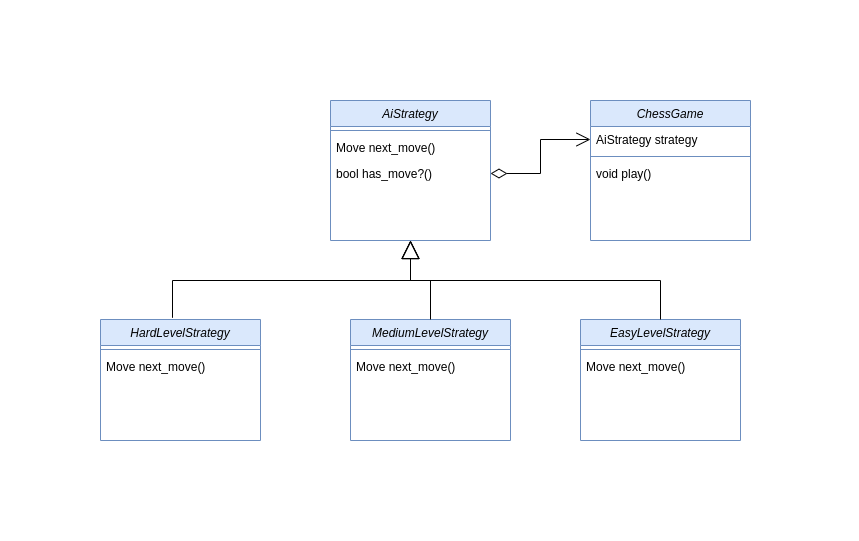

The diagram above was exported from draw.io. Its source (the exported page's mxGraphModel, read from the mxfile embedded in the PNG):
<mxGraphModel dx="1562" dy="875" grid="1" gridSize="10" guides="1" tooltips="1" connect="1" arrows="1" fold="1" page="1" pageScale="1" pageWidth="827" pageHeight="1169" math="0" shadow="0">
  <root>
    <mxCell id="0" />
    <mxCell id="1" parent="0" />
    <mxCell id="bN_a5R6ZV5Cv96sJ9ZHw-1" value="AiStrategy" style="swimlane;fontStyle=2;align=center;verticalAlign=top;childLayout=stackLayout;horizontal=1;startSize=26;horizontalStack=0;resizeParent=1;resizeLast=0;collapsible=1;marginBottom=0;rounded=0;shadow=0;strokeWidth=1;fillColor=#dae8fc;strokeColor=#6c8ebf;" parent="1" vertex="1">
      <mxGeometry x="320" y="140" width="160" height="140" as="geometry">
        <mxRectangle x="230" y="140" width="160" height="26" as="alternateBounds" />
      </mxGeometry>
    </mxCell>
    <mxCell id="bN_a5R6ZV5Cv96sJ9ZHw-2" style="edgeStyle=orthogonalEdgeStyle;rounded=0;orthogonalLoop=1;jettySize=auto;html=1;exitX=1;exitY=0.5;exitDx=0;exitDy=0;" parent="bN_a5R6ZV5Cv96sJ9ZHw-1" edge="1">
      <mxGeometry relative="1" as="geometry">
        <mxPoint x="160" y="39" as="sourcePoint" />
        <mxPoint x="160" y="39" as="targetPoint" />
      </mxGeometry>
    </mxCell>
    <mxCell id="bN_a5R6ZV5Cv96sJ9ZHw-3" value="" style="line;strokeWidth=1;fillColor=none;align=left;verticalAlign=middle;spacingTop=-1;spacingLeft=3;spacingRight=3;rotatable=0;labelPosition=right;points=[];portConstraint=eastwest;strokeColor=inherit;" parent="bN_a5R6ZV5Cv96sJ9ZHw-1" vertex="1">
      <mxGeometry y="26" width="160" height="8" as="geometry" />
    </mxCell>
    <mxCell id="bN_a5R6ZV5Cv96sJ9ZHw-4" value="Move next_move()" style="text;align=left;verticalAlign=top;spacingLeft=4;spacingRight=4;overflow=hidden;rotatable=0;points=[[0,0.5],[1,0.5]];portConstraint=eastwest;" parent="bN_a5R6ZV5Cv96sJ9ZHw-1" vertex="1">
      <mxGeometry y="34" width="160" height="26" as="geometry" />
    </mxCell>
    <mxCell id="bN_a5R6ZV5Cv96sJ9ZHw-5" value="bool has_move?()" style="text;align=left;verticalAlign=top;spacingLeft=4;spacingRight=4;overflow=hidden;rotatable=0;points=[[0,0.5],[1,0.5]];portConstraint=eastwest;" parent="bN_a5R6ZV5Cv96sJ9ZHw-1" vertex="1">
      <mxGeometry y="60" width="160" height="26" as="geometry" />
    </mxCell>
    <mxCell id="bN_a5R6ZV5Cv96sJ9ZHw-7" value="ChessGame" style="swimlane;fontStyle=2;align=center;verticalAlign=top;childLayout=stackLayout;horizontal=1;startSize=26;horizontalStack=0;resizeParent=1;resizeLast=0;collapsible=1;marginBottom=0;rounded=0;shadow=0;strokeWidth=1;fillColor=#dae8fc;strokeColor=#6c8ebf;" parent="1" vertex="1">
      <mxGeometry x="580" y="140" width="160" height="140" as="geometry">
        <mxRectangle x="230" y="140" width="160" height="26" as="alternateBounds" />
      </mxGeometry>
    </mxCell>
    <mxCell id="bN_a5R6ZV5Cv96sJ9ZHw-8" value="AiStrategy strategy" style="text;align=left;verticalAlign=top;spacingLeft=4;spacingRight=4;overflow=hidden;rotatable=0;points=[[0,0.5],[1,0.5]];portConstraint=eastwest;" parent="bN_a5R6ZV5Cv96sJ9ZHw-7" vertex="1">
      <mxGeometry y="26" width="160" height="26" as="geometry" />
    </mxCell>
    <mxCell id="bN_a5R6ZV5Cv96sJ9ZHw-9" style="edgeStyle=orthogonalEdgeStyle;rounded=0;orthogonalLoop=1;jettySize=auto;html=1;exitX=1;exitY=0.5;exitDx=0;exitDy=0;" parent="bN_a5R6ZV5Cv96sJ9ZHw-7" source="bN_a5R6ZV5Cv96sJ9ZHw-8" target="bN_a5R6ZV5Cv96sJ9ZHw-8" edge="1">
      <mxGeometry relative="1" as="geometry" />
    </mxCell>
    <mxCell id="bN_a5R6ZV5Cv96sJ9ZHw-10" value="" style="line;strokeWidth=1;fillColor=none;align=left;verticalAlign=middle;spacingTop=-1;spacingLeft=3;spacingRight=3;rotatable=0;labelPosition=right;points=[];portConstraint=eastwest;strokeColor=inherit;" parent="bN_a5R6ZV5Cv96sJ9ZHw-7" vertex="1">
      <mxGeometry y="52" width="160" height="8" as="geometry" />
    </mxCell>
    <mxCell id="bN_a5R6ZV5Cv96sJ9ZHw-11" value="void play()" style="text;align=left;verticalAlign=top;spacingLeft=4;spacingRight=4;overflow=hidden;rotatable=0;points=[[0,0.5],[1,0.5]];portConstraint=eastwest;" parent="bN_a5R6ZV5Cv96sJ9ZHw-7" vertex="1">
      <mxGeometry y="60" width="160" height="26" as="geometry" />
    </mxCell>
    <mxCell id="bN_a5R6ZV5Cv96sJ9ZHw-12" value="HardLevelStrategy" style="swimlane;fontStyle=2;align=center;verticalAlign=top;childLayout=stackLayout;horizontal=1;startSize=26;horizontalStack=0;resizeParent=1;resizeLast=0;collapsible=1;marginBottom=0;rounded=0;shadow=0;strokeWidth=1;fillColor=#dae8fc;strokeColor=#6c8ebf;" parent="1" vertex="1">
      <mxGeometry x="90" y="359" width="160" height="121" as="geometry">
        <mxRectangle x="230" y="140" width="160" height="26" as="alternateBounds" />
      </mxGeometry>
    </mxCell>
    <mxCell id="bN_a5R6ZV5Cv96sJ9ZHw-13" style="edgeStyle=orthogonalEdgeStyle;rounded=0;orthogonalLoop=1;jettySize=auto;html=1;exitX=1;exitY=0.5;exitDx=0;exitDy=0;" parent="bN_a5R6ZV5Cv96sJ9ZHw-12" edge="1">
      <mxGeometry relative="1" as="geometry">
        <mxPoint x="160" y="39" as="sourcePoint" />
        <mxPoint x="160" y="39" as="targetPoint" />
      </mxGeometry>
    </mxCell>
    <mxCell id="bN_a5R6ZV5Cv96sJ9ZHw-14" value="" style="line;strokeWidth=1;fillColor=none;align=left;verticalAlign=middle;spacingTop=-1;spacingLeft=3;spacingRight=3;rotatable=0;labelPosition=right;points=[];portConstraint=eastwest;strokeColor=inherit;" parent="bN_a5R6ZV5Cv96sJ9ZHw-12" vertex="1">
      <mxGeometry y="26" width="160" height="8" as="geometry" />
    </mxCell>
    <mxCell id="bN_a5R6ZV5Cv96sJ9ZHw-15" value="Move next_move()" style="text;align=left;verticalAlign=top;spacingLeft=4;spacingRight=4;overflow=hidden;rotatable=0;points=[[0,0.5],[1,0.5]];portConstraint=eastwest;" parent="bN_a5R6ZV5Cv96sJ9ZHw-12" vertex="1">
      <mxGeometry y="34" width="160" height="26" as="geometry" />
    </mxCell>
    <mxCell id="bN_a5R6ZV5Cv96sJ9ZHw-18" value="MediumLevelStrategy" style="swimlane;fontStyle=2;align=center;verticalAlign=top;childLayout=stackLayout;horizontal=1;startSize=26;horizontalStack=0;resizeParent=1;resizeLast=0;collapsible=1;marginBottom=0;rounded=0;shadow=0;strokeWidth=1;fillColor=#dae8fc;strokeColor=#6c8ebf;" parent="1" vertex="1">
      <mxGeometry x="340" y="359" width="160" height="121" as="geometry">
        <mxRectangle x="230" y="140" width="160" height="26" as="alternateBounds" />
      </mxGeometry>
    </mxCell>
    <mxCell id="bN_a5R6ZV5Cv96sJ9ZHw-19" style="edgeStyle=orthogonalEdgeStyle;rounded=0;orthogonalLoop=1;jettySize=auto;html=1;exitX=1;exitY=0.5;exitDx=0;exitDy=0;" parent="bN_a5R6ZV5Cv96sJ9ZHw-18" edge="1">
      <mxGeometry relative="1" as="geometry">
        <mxPoint x="160" y="39" as="sourcePoint" />
        <mxPoint x="160" y="39" as="targetPoint" />
      </mxGeometry>
    </mxCell>
    <mxCell id="bN_a5R6ZV5Cv96sJ9ZHw-20" value="" style="line;strokeWidth=1;fillColor=none;align=left;verticalAlign=middle;spacingTop=-1;spacingLeft=3;spacingRight=3;rotatable=0;labelPosition=right;points=[];portConstraint=eastwest;strokeColor=inherit;" parent="bN_a5R6ZV5Cv96sJ9ZHw-18" vertex="1">
      <mxGeometry y="26" width="160" height="8" as="geometry" />
    </mxCell>
    <mxCell id="bN_a5R6ZV5Cv96sJ9ZHw-21" value="Move next_move()" style="text;align=left;verticalAlign=top;spacingLeft=4;spacingRight=4;overflow=hidden;rotatable=0;points=[[0,0.5],[1,0.5]];portConstraint=eastwest;" parent="bN_a5R6ZV5Cv96sJ9ZHw-18" vertex="1">
      <mxGeometry y="34" width="160" height="26" as="geometry" />
    </mxCell>
    <mxCell id="bN_a5R6ZV5Cv96sJ9ZHw-24" value="&lt;br&gt;" style="endArrow=open;html=1;endSize=12;startArrow=diamondThin;startSize=14;startFill=0;edgeStyle=orthogonalEdgeStyle;rounded=0;exitX=1;exitY=0.5;exitDx=0;exitDy=0;entryX=0;entryY=0.5;entryDx=0;entryDy=0;" parent="1" source="bN_a5R6ZV5Cv96sJ9ZHw-5" target="bN_a5R6ZV5Cv96sJ9ZHw-8" edge="1">
      <mxGeometry relative="1" as="geometry">
        <mxPoint x="480" y="220" as="sourcePoint" />
        <mxPoint x="550" y="180" as="targetPoint" />
        <Array as="points">
          <mxPoint x="530" y="213" />
          <mxPoint x="530" y="179" />
        </Array>
      </mxGeometry>
    </mxCell>
    <mxCell id="bN_a5R6ZV5Cv96sJ9ZHw-25" value="" style="endArrow=block;endSize=16;endFill=0;html=1;rounded=0;entryX=0.5;entryY=1;entryDx=0;entryDy=0;exitX=0.45;exitY=-0.014;exitDx=0;exitDy=0;exitPerimeter=0;" parent="1" source="bN_a5R6ZV5Cv96sJ9ZHw-12" target="bN_a5R6ZV5Cv96sJ9ZHw-1" edge="1">
      <mxGeometry width="160" relative="1" as="geometry">
        <mxPoint x="320" y="480" as="sourcePoint" />
        <mxPoint x="480" y="480" as="targetPoint" />
        <Array as="points">
          <mxPoint x="162" y="320" />
          <mxPoint x="400" y="320" />
        </Array>
      </mxGeometry>
    </mxCell>
    <mxCell id="bN_a5R6ZV5Cv96sJ9ZHw-26" value="" style="endArrow=block;endSize=16;endFill=0;html=1;rounded=0;exitX=0.5;exitY=0;exitDx=0;exitDy=0;" parent="1" source="bN_a5R6ZV5Cv96sJ9ZHw-18" edge="1">
      <mxGeometry width="160" relative="1" as="geometry">
        <mxPoint x="282" y="367" as="sourcePoint" />
        <mxPoint x="400" y="280" as="targetPoint" />
        <Array as="points">
          <mxPoint x="420" y="320" />
          <mxPoint x="400" y="320" />
        </Array>
      </mxGeometry>
    </mxCell>
    <mxCell id="zEZMncfQOQyu9iPAaSG2-8" value="EasyLevelStrategy" style="swimlane;fontStyle=2;align=center;verticalAlign=top;childLayout=stackLayout;horizontal=1;startSize=26;horizontalStack=0;resizeParent=1;resizeLast=0;collapsible=1;marginBottom=0;rounded=0;shadow=0;strokeWidth=1;fillColor=#dae8fc;strokeColor=#6c8ebf;" vertex="1" parent="1">
      <mxGeometry x="570" y="359" width="160" height="121" as="geometry">
        <mxRectangle x="230" y="140" width="160" height="26" as="alternateBounds" />
      </mxGeometry>
    </mxCell>
    <mxCell id="zEZMncfQOQyu9iPAaSG2-9" style="edgeStyle=orthogonalEdgeStyle;rounded=0;orthogonalLoop=1;jettySize=auto;html=1;exitX=1;exitY=0.5;exitDx=0;exitDy=0;" edge="1" parent="zEZMncfQOQyu9iPAaSG2-8">
      <mxGeometry relative="1" as="geometry">
        <mxPoint x="160" y="39" as="sourcePoint" />
        <mxPoint x="160" y="39" as="targetPoint" />
      </mxGeometry>
    </mxCell>
    <mxCell id="zEZMncfQOQyu9iPAaSG2-10" value="" style="line;strokeWidth=1;fillColor=none;align=left;verticalAlign=middle;spacingTop=-1;spacingLeft=3;spacingRight=3;rotatable=0;labelPosition=right;points=[];portConstraint=eastwest;strokeColor=inherit;" vertex="1" parent="zEZMncfQOQyu9iPAaSG2-8">
      <mxGeometry y="26" width="160" height="8" as="geometry" />
    </mxCell>
    <mxCell id="zEZMncfQOQyu9iPAaSG2-11" value="Move next_move()" style="text;align=left;verticalAlign=top;spacingLeft=4;spacingRight=4;overflow=hidden;rotatable=0;points=[[0,0.5],[1,0.5]];portConstraint=eastwest;" vertex="1" parent="zEZMncfQOQyu9iPAaSG2-8">
      <mxGeometry y="34" width="160" height="26" as="geometry" />
    </mxCell>
    <mxCell id="zEZMncfQOQyu9iPAaSG2-14" value="" style="endArrow=block;endSize=16;endFill=0;html=1;rounded=0;exitX=0.5;exitY=0;exitDx=0;exitDy=0;" edge="1" parent="1" source="zEZMncfQOQyu9iPAaSG2-8">
      <mxGeometry width="160" relative="1" as="geometry">
        <mxPoint x="482" y="367" as="sourcePoint" />
        <mxPoint x="400" y="280" as="targetPoint" />
        <Array as="points">
          <mxPoint x="650" y="320" />
          <mxPoint x="400" y="320" />
        </Array>
      </mxGeometry>
    </mxCell>
  </root>
</mxGraphModel>